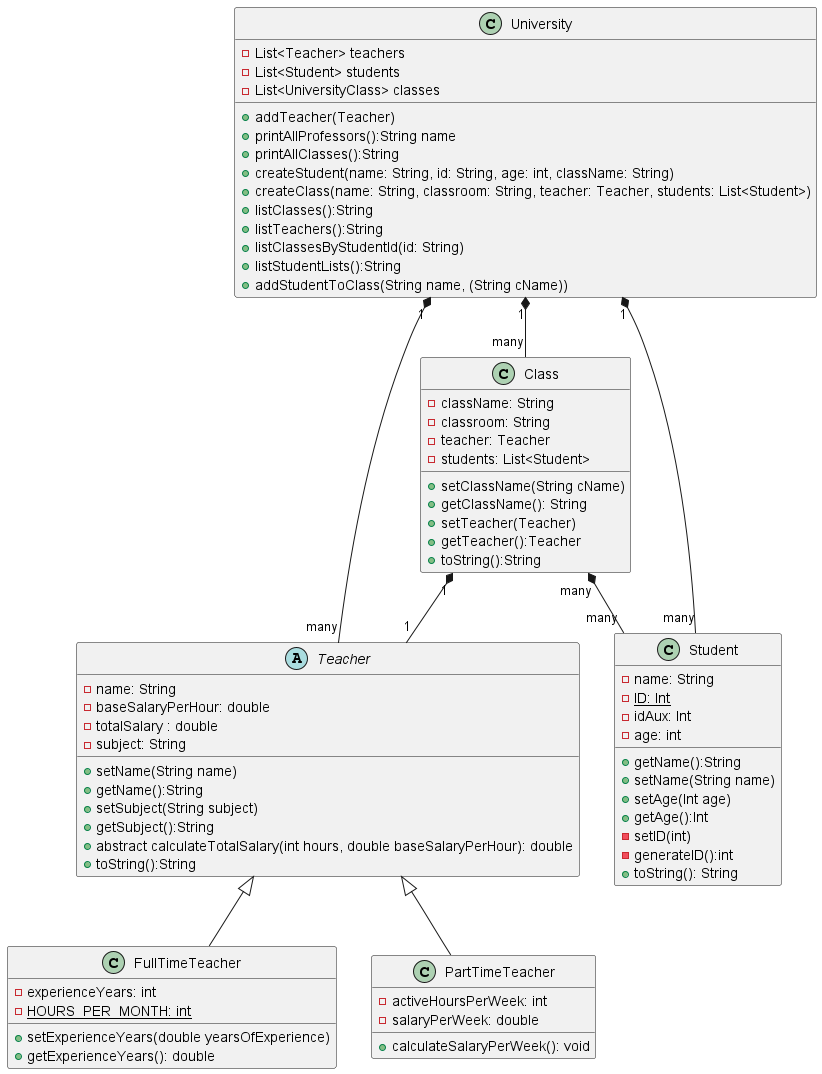

The diagram above was rendered by PlantUML. Its source (embedded in the PNG):
@startuml
class University {
    -List<Teacher> teachers
    -List<Student> students
    -List<UniversityClass> classes
    +addTeacher(Teacher)
    +printAllProfessors():String name
    +printAllClasses():String
    +createStudent(name: String, id: String, age: int, className: String)
    +createClass(name: String, classroom: String, teacher: Teacher, students: List<Student>)
    +listClasses():String
    +listTeachers():String
    +listClassesByStudentId(id: String)
    +listStudentLists():String
    +addStudentToClass(String name, (String cName))

}

abstract class Teacher {
    -name: String
    -baseSalaryPerHour: double
    -totalSalary : double
    -subject: String
    +setName(String name)
    +getName():String
    +setSubject(String subject)
    +getSubject():String
    +abstract calculateTotalSalary(int hours, double baseSalaryPerHour): double
    +toString():String

}

class FullTimeTeacher extends Teacher {
    -experienceYears: int
    -{static} HOURS_PER_MONTH: int
    +setExperienceYears(double yearsOfExperience)
    +getExperienceYears(): double
}

class PartTimeTeacher extends Teacher {
    -activeHoursPerWeek: int
    -salaryPerWeek: double
    +calculateSalaryPerWeek(): void
}

class Student {
    -name: String
    -{Static}ID: Int
    -idAux: Int
    -age: int
    +getName():String
    +setName(String name)
    +setAge(Int age)
    +getAge():Int
    -setID(int)
    -generateID():int
    +toString(): String
}

class Class {
    -className: String
    -classroom: String
    -teacher: Teacher
    -students: List<Student>
    +setClassName(String cName)
    +getClassName(): String
    +setTeacher(Teacher)
    +getTeacher():Teacher
    +toString():String
}

University "1" *-- "many" Teacher
University "1" *-- "many" Student
University "1" *-- "many" Class
Class "1" *-- "1" Teacher
Class "many" *-- "many" Student
@enduml